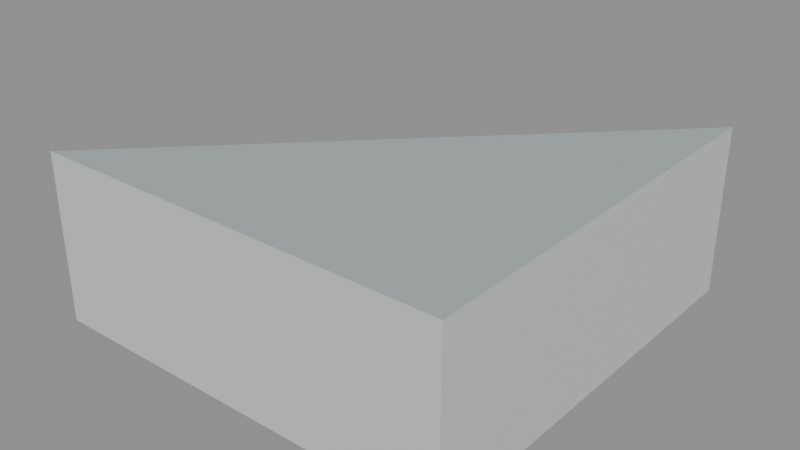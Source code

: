 # Source: floor_tri_3_4_5.blend  (saved by Blender 5.2.45; exported with 4.5.12 LTS)
import bpy
from mathutils import Matrix  # noqa: F401  (used for matrix-valued properties, if any)

bpy.ops.wm.read_factory_settings(use_empty=True)
scene = bpy.context.scene
scene.name = 'floor_tri_3_4_5'

# ---- materials (node trees are filled in below, after node groups)
mat_paint_surface = bpy.data.materials.new('Paint_Surface')
mat_paint_surface.diffuse_color = (0.48, 0.55, 0.55, 1.0)
mat_paint_fascia = bpy.data.materials.new('Paint_Fascia')
mat_paint_fascia.diffuse_color = (0.74, 0.78, 0.75, 1.0)
mat_paint_underside = bpy.data.materials.new('Paint_Underside')
mat_paint_underside.diffuse_color = (0.74, 0.78, 0.75, 1.0)

# ---- material node trees
mat_paint_surface.use_nodes = True; mat_paint_surface.node_tree.nodes.clear()
_N = mat_paint_surface.node_tree.nodes; _L = mat_paint_surface.node_tree.links
n0 = _N.new('ShaderNodeBsdfPrincipled'); n0.name = 'Principled BSDF'; n0.location = (-200, 100)
n0.inputs[0].default_value = (0.48, 0.55, 0.55, 1.0)
n0.inputs[1].default_value = 0.25
n0.inputs[2].default_value = 0.48
n0.inputs[10].default_value = 0.005
n1 = _N.new('ShaderNodeOutputMaterial'); n1.name = 'Material Output'; n1.location = (200, 100)
_L.new(n0.outputs[0], n1.inputs[0])
n1.is_active_output = True
mat_paint_fascia.use_nodes = True; mat_paint_fascia.node_tree.nodes.clear()
_N = mat_paint_fascia.node_tree.nodes; _L = mat_paint_fascia.node_tree.links
n0 = _N.new('ShaderNodeBsdfPrincipled'); n0.name = 'Principled BSDF'; n0.location = (-200, 100)
n0.inputs[0].default_value = (0.74, 0.78, 0.75, 1.0)
n0.inputs[1].default_value = 0.25
n0.inputs[2].default_value = 0.48
n0.inputs[10].default_value = 0.005
n1 = _N.new('ShaderNodeOutputMaterial'); n1.name = 'Material Output'; n1.location = (200, 100)
_L.new(n0.outputs[0], n1.inputs[0])
n1.is_active_output = True
mat_paint_underside.use_nodes = True; mat_paint_underside.node_tree.nodes.clear()
_N = mat_paint_underside.node_tree.nodes; _L = mat_paint_underside.node_tree.links
n0 = _N.new('ShaderNodeBsdfPrincipled'); n0.name = 'Principled BSDF'; n0.location = (-200, 100)
n0.inputs[0].default_value = (0.74, 0.78, 0.75, 1.0)
n0.inputs[1].default_value = 0.25
n0.inputs[2].default_value = 0.48
n0.inputs[10].default_value = 0.005
n1 = _N.new('ShaderNodeOutputMaterial'); n1.name = 'Material Output'; n1.location = (200, 100)
_L.new(n0.outputs[0], n1.inputs[0])
n1.is_active_output = True

# ---- meshes
me_floor_tri_3_4_5 = bpy.data.meshes.new('floor_tri_3_4_5')
me_floor_tri_3_4_5.from_pydata([(0.5, -0.25, -0.1), (0.5, -0.5, -0.1), (0.25, -0.5, -0.1), (0.5, -0.25, 0.0), (0.5, -0.5, 0.0), (0.25, -0.5, 0.0)], [], [(0, 1, 2), (5, 4, 3), (0, 3, 4, 1), (1, 4, 5, 2), (2, 5, 3, 0)])
me_floor_tri_3_4_5.polygons.foreach_set('material_index', [2, 0, 1, 1, 1])
_uv = me_floor_tri_3_4_5.uv_layers.new(name='UVMap')
_uv.uv.foreach_set('vector', [0.5, -0.25, 0.5, -0.5, 0.25, -0.5, 0.25, -0.5, 0.5, -0.5, 0.5, -0.25, -0.25, -0.1, -0.25, 0.0, -0.5, 0.0, -0.5, -0.1, 0.5, -0.1, 0.5, 0.0, 0.25, 0.0, 0.25, -0.1, -0.5, -0.1, -0.5, 0.0, -0.25, 0.0, -0.25, -0.1])
me_floor_tri_3_4_5.materials.append(mat_paint_surface)
me_floor_tri_3_4_5.materials.append(mat_paint_fascia)
me_floor_tri_3_4_5.materials.append(mat_paint_underside)
me_floor_tri_3_4_5.update()

# ---- objects
ob_floor_tri_3_4_5 = bpy.data.objects.new('floor_tri_3_4_5', me_floor_tri_3_4_5)

# ---- transforms, parenting, visibility, modifiers, constraints
ob_floor_tri_3_4_5.location = (0.0, 0.0, 0.0)

# ---- collection membership
scene.collection.objects.link(ob_floor_tri_3_4_5)

# ---- scene / render settings (as saved in the file)
scene.frame_start = 1; scene.frame_end = 250; scene.frame_set(1)
scene.render.engine = 'BLENDER_EEVEE_NEXT'
scene.render.image_settings.exr_codec = 'NONE'
scene.render.use_bake_clear = False
scene.render.bake_margin = 0
scene.render.bake_bias = 0.0
scene.render.bake_samples = 0
scene.render.simplify_subdivision_render = 0
scene.render.simplify_child_particles_render = 0.0
scene.render.compositor_device = 'GPU'
scene.eevee.use_volume_custom_range = False
scene.eevee.gtao_distance = 0.0
scene.eevee.use_fast_gi = False
scene.eevee.fast_gi_thickness_near = 0.1
scene.eevee.fast_gi_thickness_far = 0.0
scene.eevee.ray_tracing_options.screen_trace_thickness = 0.1
bpy.context.view_layer.update()

# ---- added for rendering (the .blend has no active camera and no usable light): camera, sun + grey world if the file has none
cam_auto = bpy.data.cameras.new('AutoCamera')
cam_auto.lens = 50.0
cam_auto.sensor_width = 36.0
cam_auto.clip_end = 1000.0
ob_auto_camera = bpy.data.objects.new('AutoCamera', cam_auto)
scene.collection.objects.link(ob_auto_camera)
ob_auto_camera.location = (0.714949, -0.782939, 0.221959)
ob_auto_camera.rotation_euler = (1.09748, -7.21219e-08, 0.694738)
scene.camera = ob_auto_camera
light_auto_sun = bpy.data.lights.new('AutoSun', 'SUN')
light_auto_sun.energy = 3.0
light_auto_sun.angle = 0.0523599
ob_auto_sun = bpy.data.objects.new('AutoSun', light_auto_sun)
scene.collection.objects.link(ob_auto_sun)
ob_auto_sun.rotation_euler = (0.872665, 0.174533, 0.523599)
if scene.world is None:
    world_auto = bpy.data.worlds.new('AutoWorld')
    world_auto.color = (0.3, 0.3, 0.3)
    scene.world = world_auto
bpy.context.view_layer.update()
